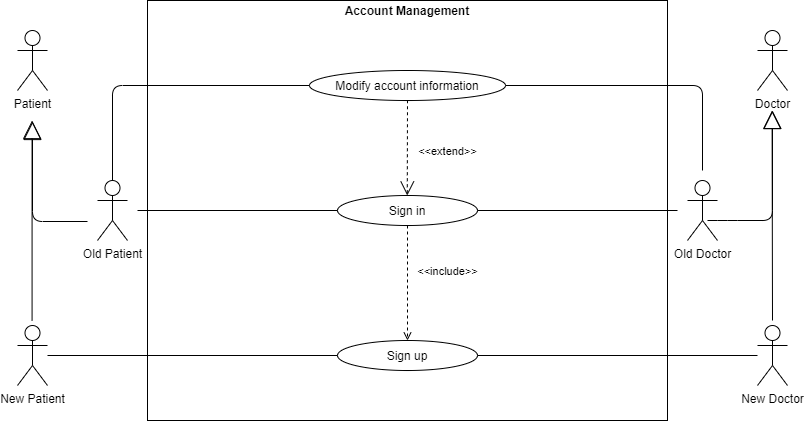

The diagram above was exported from draw.io. Its source (the exported page's mxGraphModel, read from the mxfile embedded in the PNG):
<mxGraphModel dx="1185" dy="685" grid="1" gridSize="10" guides="1" tooltips="1" connect="1" arrows="1" fold="1" page="1" pageScale="1" pageWidth="827" pageHeight="1169" math="0" shadow="0">
  <root>
    <mxCell id="0" />
    <mxCell id="1" parent="0" />
    <mxCell id="8cOYVsPHI5An_K0zpHF0-2" value="" style="rounded=0;whiteSpace=wrap;html=1;" vertex="1" parent="1">
      <mxGeometry x="160" y="100" width="520" height="420" as="geometry" />
    </mxCell>
    <mxCell id="8cOYVsPHI5An_K0zpHF0-3" value="New Patient&lt;br&gt;" style="shape=umlActor;verticalLabelPosition=bottom;verticalAlign=top;html=1;outlineConnect=0;" vertex="1" parent="1">
      <mxGeometry x="30" y="425" width="30" height="60" as="geometry" />
    </mxCell>
    <mxCell id="8cOYVsPHI5An_K0zpHF0-4" value="Doctor&lt;br&gt;" style="shape=umlActor;verticalLabelPosition=bottom;verticalAlign=top;html=1;outlineConnect=0;" vertex="1" parent="1">
      <mxGeometry x="770" y="130" width="30" height="60" as="geometry" />
    </mxCell>
    <mxCell id="8cOYVsPHI5An_K0zpHF0-5" value="Old Doctor" style="shape=umlActor;verticalLabelPosition=bottom;verticalAlign=top;html=1;outlineConnect=0;" vertex="1" parent="1">
      <mxGeometry x="700" y="280" width="30" height="60" as="geometry" />
    </mxCell>
    <mxCell id="8cOYVsPHI5An_K0zpHF0-6" value="Patient&lt;br&gt;" style="shape=umlActor;verticalLabelPosition=bottom;verticalAlign=top;html=1;outlineConnect=0;" vertex="1" parent="1">
      <mxGeometry x="30" y="130" width="30" height="60" as="geometry" />
    </mxCell>
    <mxCell id="8cOYVsPHI5An_K0zpHF0-7" value="Old Patient&lt;br&gt;" style="shape=umlActor;verticalLabelPosition=bottom;verticalAlign=top;html=1;outlineConnect=0;" vertex="1" parent="1">
      <mxGeometry x="110" y="280" width="30" height="60" as="geometry" />
    </mxCell>
    <mxCell id="8cOYVsPHI5An_K0zpHF0-8" value="New Doctor&lt;br&gt;" style="shape=umlActor;verticalLabelPosition=bottom;verticalAlign=top;html=1;outlineConnect=0;" vertex="1" parent="1">
      <mxGeometry x="770" y="425" width="30" height="60" as="geometry" />
    </mxCell>
    <mxCell id="8cOYVsPHI5An_K0zpHF0-13" value="Account Management" style="text;html=1;strokeColor=none;fillColor=none;align=center;verticalAlign=middle;whiteSpace=wrap;rounded=0;fontStyle=1" vertex="1" parent="1">
      <mxGeometry x="345" y="100" width="150" height="20" as="geometry" />
    </mxCell>
    <mxCell id="8cOYVsPHI5An_K0zpHF0-20" value="" style="endArrow=block;endSize=16;endFill=0;html=1;" edge="1" parent="1">
      <mxGeometry width="160" relative="1" as="geometry">
        <mxPoint x="100" y="321" as="sourcePoint" />
        <mxPoint x="45" y="221" as="targetPoint" />
        <Array as="points">
          <mxPoint x="45" y="321" />
        </Array>
      </mxGeometry>
    </mxCell>
    <mxCell id="8cOYVsPHI5An_K0zpHF0-21" value="&lt;br&gt;" style="endArrow=block;endSize=16;endFill=0;html=1;" edge="1" parent="1">
      <mxGeometry width="160" relative="1" as="geometry">
        <mxPoint x="44.58" y="420" as="sourcePoint" />
        <mxPoint x="44.58" y="220" as="targetPoint" />
        <Array as="points" />
      </mxGeometry>
    </mxCell>
    <mxCell id="8cOYVsPHI5An_K0zpHF0-24" value="" style="endArrow=block;endSize=16;endFill=0;html=1;" edge="1" parent="1">
      <mxGeometry width="160" relative="1" as="geometry">
        <mxPoint x="720" y="320" as="sourcePoint" />
        <mxPoint x="785" y="210" as="targetPoint" />
        <Array as="points">
          <mxPoint x="740" y="320" />
          <mxPoint x="785" y="320" />
        </Array>
      </mxGeometry>
    </mxCell>
    <mxCell id="8cOYVsPHI5An_K0zpHF0-25" value="&lt;br&gt;" style="endArrow=block;endSize=16;endFill=0;html=1;" edge="1" parent="1">
      <mxGeometry width="160" relative="1" as="geometry">
        <mxPoint x="785" y="420" as="sourcePoint" />
        <mxPoint x="784.58" y="210" as="targetPoint" />
        <Array as="points" />
      </mxGeometry>
    </mxCell>
    <mxCell id="8cOYVsPHI5An_K0zpHF0-26" value="Sign up" style="ellipse;whiteSpace=wrap;html=1;" vertex="1" parent="1">
      <mxGeometry x="350" y="440" width="140" height="30" as="geometry" />
    </mxCell>
    <mxCell id="8cOYVsPHI5An_K0zpHF0-27" value="Sign in" style="ellipse;whiteSpace=wrap;html=1;" vertex="1" parent="1">
      <mxGeometry x="350" y="295" width="140" height="30" as="geometry" />
    </mxCell>
    <mxCell id="8cOYVsPHI5An_K0zpHF0-28" value="Modify account information" style="ellipse;whiteSpace=wrap;html=1;" vertex="1" parent="1">
      <mxGeometry x="322" y="170" width="196" height="30" as="geometry" />
    </mxCell>
    <mxCell id="8cOYVsPHI5An_K0zpHF0-29" value="&amp;lt;&amp;lt;include&amp;gt;&amp;gt;" style="edgeStyle=none;html=1;endArrow=open;verticalAlign=bottom;dashed=1;labelBackgroundColor=none;" edge="1" parent="1" source="8cOYVsPHI5An_K0zpHF0-27" target="8cOYVsPHI5An_K0zpHF0-26">
      <mxGeometry x="-0.0435" y="40" width="160" relative="1" as="geometry">
        <mxPoint x="460" y="370" as="sourcePoint" />
        <mxPoint x="620" y="370" as="targetPoint" />
        <mxPoint as="offset" />
      </mxGeometry>
    </mxCell>
    <mxCell id="8cOYVsPHI5An_K0zpHF0-30" value="&amp;lt;&amp;lt;extend&amp;gt;&amp;gt;" style="edgeStyle=none;html=1;startArrow=open;endArrow=none;startSize=12;verticalAlign=bottom;dashed=1;labelBackgroundColor=none;entryX=0.5;entryY=1;entryDx=0;entryDy=0;" edge="1" parent="1" source="8cOYVsPHI5An_K0zpHF0-27" target="8cOYVsPHI5An_K0zpHF0-28">
      <mxGeometry x="-0.2611" y="-40" width="160" relative="1" as="geometry">
        <mxPoint x="460" y="370" as="sourcePoint" />
        <mxPoint x="620" y="370" as="targetPoint" />
        <mxPoint as="offset" />
      </mxGeometry>
    </mxCell>
    <mxCell id="8cOYVsPHI5An_K0zpHF0-32" value="" style="endArrow=none;html=1;" edge="1" parent="1" source="8cOYVsPHI5An_K0zpHF0-26" target="8cOYVsPHI5An_K0zpHF0-8">
      <mxGeometry width="50" height="50" relative="1" as="geometry">
        <mxPoint x="510" y="390" as="sourcePoint" />
        <mxPoint x="560" y="340" as="targetPoint" />
      </mxGeometry>
    </mxCell>
    <mxCell id="8cOYVsPHI5An_K0zpHF0-33" value="" style="endArrow=none;html=1;" edge="1" parent="1" source="8cOYVsPHI5An_K0zpHF0-26" target="8cOYVsPHI5An_K0zpHF0-3">
      <mxGeometry width="50" height="50" relative="1" as="geometry">
        <mxPoint x="495.24032700789076" y="459.5633060826758" as="sourcePoint" />
        <mxPoint x="710" y="441.2711864406781" as="targetPoint" />
      </mxGeometry>
    </mxCell>
    <mxCell id="8cOYVsPHI5An_K0zpHF0-38" value="" style="endArrow=none;html=1;" edge="1" parent="1" source="8cOYVsPHI5An_K0zpHF0-27">
      <mxGeometry width="50" height="50" relative="1" as="geometry">
        <mxPoint x="510" y="390" as="sourcePoint" />
        <mxPoint x="690" y="310" as="targetPoint" />
      </mxGeometry>
    </mxCell>
    <mxCell id="8cOYVsPHI5An_K0zpHF0-39" value="" style="endArrow=none;html=1;" edge="1" parent="1" source="8cOYVsPHI5An_K0zpHF0-27">
      <mxGeometry width="50" height="50" relative="1" as="geometry">
        <mxPoint x="500" y="320" as="sourcePoint" />
        <mxPoint x="150" y="310" as="targetPoint" />
      </mxGeometry>
    </mxCell>
    <mxCell id="8cOYVsPHI5An_K0zpHF0-40" value="" style="endArrow=none;html=1;" edge="1" parent="1" source="8cOYVsPHI5An_K0zpHF0-7" target="8cOYVsPHI5An_K0zpHF0-28">
      <mxGeometry width="50" height="50" relative="1" as="geometry">
        <mxPoint x="510" y="390" as="sourcePoint" />
        <mxPoint x="560" y="340" as="targetPoint" />
        <Array as="points">
          <mxPoint x="125" y="185" />
        </Array>
      </mxGeometry>
    </mxCell>
    <mxCell id="8cOYVsPHI5An_K0zpHF0-41" value="" style="endArrow=none;html=1;" edge="1" parent="1" source="8cOYVsPHI5An_K0zpHF0-28">
      <mxGeometry width="50" height="50" relative="1" as="geometry">
        <mxPoint x="150" y="313.6463520145659" as="sourcePoint" />
        <mxPoint x="715" y="270" as="targetPoint" />
        <Array as="points">
          <mxPoint x="715" y="185" />
        </Array>
      </mxGeometry>
    </mxCell>
  </root>
</mxGraphModel>